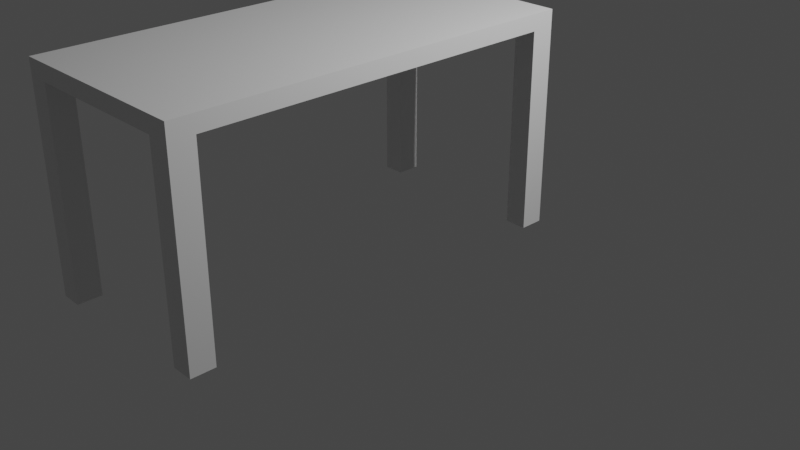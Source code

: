 # Source: basic_table.blend  (saved by Blender 2.91.10; exported with 4.5.12 LTS)
import bpy
from mathutils import Matrix  # noqa: F401  (used for matrix-valued properties, if any)

bpy.ops.wm.read_factory_settings(use_empty=True)
scene = bpy.context.scene
scene.name = 'Scene'

# ---- collections
col_collection = bpy.data.collections.new('Collection'); scene.collection.children.link(col_collection)

# ---- materials (node trees are filled in below, after node groups)
mat_material = bpy.data.materials.new('Material')
mat_material.alpha_threshold = 0.0
mat_material.use_transparent_shadow = False
mat_material.line_color = (0.0, 0.0, 0.0, 1.0)

# ---- material node trees
mat_material.use_nodes = True; mat_material.node_tree.nodes.clear()
_N = mat_material.node_tree.nodes; _L = mat_material.node_tree.links
n0 = _N.new('ShaderNodeOutputMaterial'); n0.name = 'Material Output'; n0.location = (300, 300)
n1 = _N.new('ShaderNodeBsdfPrincipled'); n1.name = 'Principled BSDF'; n1.location = (10, 300)
n1.distribution = 'GGX'
n1.subsurface_method = 'BURLEY'
n1.inputs[2].default_value = 0.4
n1.inputs[3].default_value = 1.45
n1.inputs[27].default_value = (0.0, 0.0, 0.0, 1.0)
n1.inputs[28].default_value = 1.0
_L.new(n1.outputs[0], n0.inputs[0])
n0.is_active_output = True

# ---- world
world_world = bpy.data.worlds.new('World'); scene.world = world_world
world_world.use_nodes = True; world_world.node_tree.nodes.clear()
_N = world_world.node_tree.nodes; _L = world_world.node_tree.links
n0 = _N.new('ShaderNodeOutputWorld'); n0.name = 'World Output'; n0.location = (300, 300)
n1 = _N.new('ShaderNodeBackground'); n1.name = 'Background'; n1.location = (10, 300)
n1.inputs[0].default_value = (0.05088, 0.05088, 0.05088, 1.0)
_L.new(n1.outputs[0], n0.inputs[0])
n0.is_active_output = True
world_world.color = (0.05088, 0.05088, 0.05088)
world_world.use_sun_shadow = False
world_world.sun_shadow_jitter_overblur = 0.0

# ---- cameras
cam_camera = bpy.data.cameras.new('Camera')
cam_camera.clip_end = 100.0
cam_camera.ortho_scale = 7.314

# ---- lights
light_light = bpy.data.lights.new('Light', 'POINT')
light_light.transmission_factor = 0.0
light_light.energy = 1000.0
light_light.shadow_soft_size = 0.1
light_light.shadow_maximum_resolution = 0.006
light_light.use_absolute_resolution = True

# ---- meshes
me_cube = bpy.data.meshes.new('Cube')
me_cube.from_pydata([(1.0, 1.0, 2.176), (1.0, 1.0, 2.011), (1.0, -3.174, 2.176), (1.0, -3.174, 2.011), (-1.0, 1.0, 2.176), (-1.0, 1.0, 2.011), (-1.0, -3.174, 2.176), (-1.0, -3.174, 2.011), (0.7771, 1.0, 2.011), (0.7771, -3.174, 2.176), (0.7771, -3.174, 2.011), (0.7771, 1.0, 2.176), (-1.0, 0.7598, 2.011), (1.0, 0.7598, 2.176), (-1.0, 0.7598, 2.176), (1.0, 0.7598, 2.011), (0.7771, 0.7598, 2.011), (0.7771, 0.7598, 2.176), (-1.0, -2.926, 2.011), (1.0, -2.926, 2.176), (0.7771, -2.926, 2.011), (0.7771, -2.926, 2.176), (-1.0, -2.926, 2.176), (1.0, -2.926, 2.011), (-0.7838, 1.0, 2.011), (-0.7838, -3.174, 2.176), (-0.7838, -3.174, 2.011), (-0.7838, 1.0, 2.176), (-0.7838, 0.7598, 2.011), (-0.7838, 0.7598, 2.176), (-0.7838, -2.926, 2.011), (-0.7838, -2.926, 2.176), (-0.7838, 1.0, 0.02954), (-1.0, 1.0, 0.02954), (-1.0, 0.7598, 0.02954), (-0.7838, 0.7598, 0.02954), (-1.0, -2.926, -0.06198), (-1.0, -3.174, -0.06198), (-0.7838, -2.926, -0.06198), (-0.7838, -3.174, -0.06198), (0.7771, -3.174, 0.03245), (1.0, -3.174, 0.03245), (0.7771, -2.926, 0.03245), (1.0, -2.926, 0.03245), (1.0, 0.7598, 0.0), (1.0, 1.0, 0.0), (0.7771, 1.0, 0.0), (0.7771, 0.7598, 0.0)], [], [(31, 22, 6, 25), (26, 25, 6, 7), (12, 14, 4, 5), (3, 10, 40, 41), (23, 19, 2, 3), (8, 11, 0, 1), (24, 27, 11, 8), (30, 20, 10, 26), (3, 2, 9, 10), (19, 21, 9, 2), (0, 11, 17, 13), (24, 8, 16, 28), (1, 0, 13, 15), (8, 1, 45, 46), (18, 22, 14, 12), (27, 4, 14, 29), (7, 6, 22, 18), (13, 17, 21, 19), (28, 16, 20, 30), (15, 13, 19, 23), (16, 15, 23, 20), (29, 14, 22, 31), (17, 29, 31, 21), (12, 28, 30, 18), (11, 27, 29, 17), (5, 24, 32, 33), (30, 26, 39, 38), (5, 4, 27, 24), (10, 9, 25, 26), (21, 31, 25, 9), (33, 32, 35, 34), (24, 28, 35, 32), (12, 5, 33, 34), (28, 12, 34, 35), (36, 38, 39, 37), (26, 7, 37, 39), (7, 18, 36, 37), (18, 30, 38, 36), (42, 43, 41, 40), (10, 20, 42, 40), (23, 3, 41, 43), (20, 23, 43, 42), (46, 45, 44, 47), (16, 8, 46, 47), (1, 15, 44, 45), (15, 16, 47, 44)])
_uv = me_cube.uv_layers.new(name='UVMap')
_uv.uv.foreach_set('vector', [0.8125, 0.6875, 0.875, 0.6875, 0.875, 0.75, 0.8125, 0.75, 0.375, 0.9375, 0.625, 0.9375, 0.625, 1.0, 0.375, 1.0, 0.375, 0.125, 0.625, 0.125, 0.625, 0.25, 0.375, 0.25, 0.375, 0.75, 0.375, 0.875, 0.375, 0.875, 0.375, 0.75, 0.375, 0.6875, 0.625, 0.6875, 0.625, 0.75, 0.375, 0.75, 0.375, 0.375, 0.625, 0.375, 0.625, 0.5, 0.375, 0.5, 0.375, 0.3125, 0.625, 0.3125, 0.625, 0.375, 0.375, 0.375, 0.1875, 0.6875, 0.25, 0.6875, 0.25, 0.75, 0.1875, 0.75, 0.375, 0.75, 0.625, 0.75, 0.625, 0.875, 0.375, 0.875, 0.625, 0.6875, 0.75, 0.6875, 0.75, 0.75, 0.625, 0.75, 0.625, 0.5, 0.75, 0.5, 0.75, 0.625, 0.625, 0.625, 0.1875, 0.5, 0.25, 0.5, 0.25, 0.625, 0.1875, 0.625, 0.375, 0.5, 0.625, 0.5, 0.625, 0.625, 0.375, 0.625, 0.375, 0.375, 0.375, 0.5, 0.375, 0.5, 0.375, 0.375, 0.375, 0.0625, 0.625, 0.0625, 0.625, 0.125, 0.375, 0.125, 0.8125, 0.5, 0.875, 0.5, 0.875, 0.625, 0.8125, 0.625, 0.375, 0.0, 0.625, 0.0, 0.625, 0.0625, 0.375, 0.0625, 0.625, 0.625, 0.75, 0.625, 0.75, 0.6875, 0.625, 0.6875, 0.1875, 0.625, 0.25, 0.625, 0.25, 0.6875, 0.1875, 0.6875, 0.375, 0.625, 0.625, 0.625, 0.625, 0.6875, 0.375, 0.6875, 0.25, 0.625, 0.375, 0.625, 0.375, 0.6875, 0.25, 0.6875, 0.8125, 0.625, 0.875, 0.625, 0.875, 0.6875, 0.8125, 0.6875, 0.75, 0.625, 0.8125, 0.625, 0.8125, 0.6875, 0.75, 0.6875, 0.125, 0.625, 0.1875, 0.625, 0.1875, 0.6875, 0.125, 0.6875, 0.75, 0.5, 0.8125, 0.5, 0.8125, 0.625, 0.75, 0.625, 0.375, 0.25, 0.375, 0.3125, 0.375, 0.3125, 0.375, 0.25, 0.1875, 0.6875, 0.1875, 0.75, 0.1875, 0.75, 0.1875, 0.6875, 0.375, 0.25, 0.625, 0.25, 0.625, 0.3125, 0.375, 0.3125, 0.375, 0.875, 0.625, 0.875, 0.625, 0.9375, 0.375, 0.9375, 0.75, 0.6875, 0.8125, 0.6875, 0.8125, 0.75, 0.75, 0.75, 0.125, 0.5, 0.1875, 0.5, 0.1875, 0.625, 0.125, 0.625, 0.1875, 0.5, 0.1875, 0.625, 0.1875, 0.625, 0.1875, 0.5, 0.375, 0.125, 0.375, 0.25, 0.375, 0.25, 0.375, 0.125, 0.1875, 0.625, 0.125, 0.625, 0.125, 0.625, 0.1875, 0.625, 0.125, 0.6875, 0.1875, 0.6875, 0.1875, 0.75, 0.125, 0.75, 0.375, 0.9375, 0.375, 1.0, 0.375, 1.0, 0.375, 0.9375, 0.375, 0.0, 0.375, 0.0625, 0.375, 0.0625, 0.375, 0.0, 0.125, 0.6875, 0.1875, 0.6875, 0.1875, 0.6875, 0.125, 0.6875, 0.25, 0.6875, 0.375, 0.6875, 0.375, 0.75, 0.25, 0.75, 0.25, 0.75, 0.25, 0.6875, 0.25, 0.6875, 0.25, 0.75, 0.375, 0.6875, 0.375, 0.75, 0.375, 0.75, 0.375, 0.6875, 0.25, 0.6875, 0.375, 0.6875, 0.375, 0.6875, 0.25, 0.6875, 0.25, 0.5, 0.375, 0.5, 0.375, 0.625, 0.25, 0.625, 0.25, 0.625, 0.25, 0.5, 0.25, 0.5, 0.25, 0.625, 0.375, 0.5, 0.375, 0.625, 0.375, 0.625, 0.375, 0.5, 0.375, 0.625, 0.25, 0.625, 0.25, 0.625, 0.375, 0.625])
me_cube.materials.append(mat_material)
me_cube.use_remesh_preserve_volume = False
me_cube.use_remesh_preserve_attributes = False
me_cube.use_mirror_vertex_groups = False
me_cube.update()

# ---- objects
ob_cube = bpy.data.objects.new('Cube', me_cube)
ob_light = bpy.data.objects.new('Light', light_light)
ob_camera = bpy.data.objects.new('Camera', cam_camera)

# ---- transforms, parenting, visibility, modifiers, constraints
ob_cube.location = (0.0, 0.0, 0.0)
ob_cube.lock_rotations_4d = False
ob_cube.empty_display_type = 'ARROWS'
ob_cube.lineart.crease_threshold = 0.0
ob_light.location = (4.076, 1.005, 5.904)
ob_light.rotation_euler = (0.6503, 0.05522, 1.866)
ob_light.lock_rotations_4d = False
ob_light.empty_display_type = 'ARROWS'
ob_light.color = (0.0, 0.0, 0.0, 0.0)
ob_light.lineart.crease_threshold = 0.0
ob_camera.location = (7.359, -6.926, 4.958)
ob_camera.rotation_euler = (1.109, 0.0, 0.8149)
ob_camera.lock_rotations_4d = False
ob_camera.empty_display_type = 'ARROWS'
ob_camera.color = (0.0, 0.0, 0.0, 0.0)
ob_camera.display_type = 'WIRE'
ob_camera.lineart.crease_threshold = 0.0

# ---- collection membership
col_collection.objects.link(ob_cube)
col_collection.objects.link(ob_light)
col_collection.objects.link(ob_camera)

# ---- scene / render settings (as saved in the file)
scene.camera = ob_camera
scene.frame_start = 1; scene.frame_end = 250; scene.frame_set(1)
scene.render.engine = 'BLENDER_EEVEE_NEXT'
scene.cycles.use_denoising = False
scene.cycles.samples = 128
scene.cycles.sampling_pattern = 'TABULATED_SOBOL'
scene.cycles.use_adaptive_sampling = False
scene.cycles.use_light_tree = False
scene.view_settings.view_transform = 'Filmic'
bpy.context.view_layer.update()
